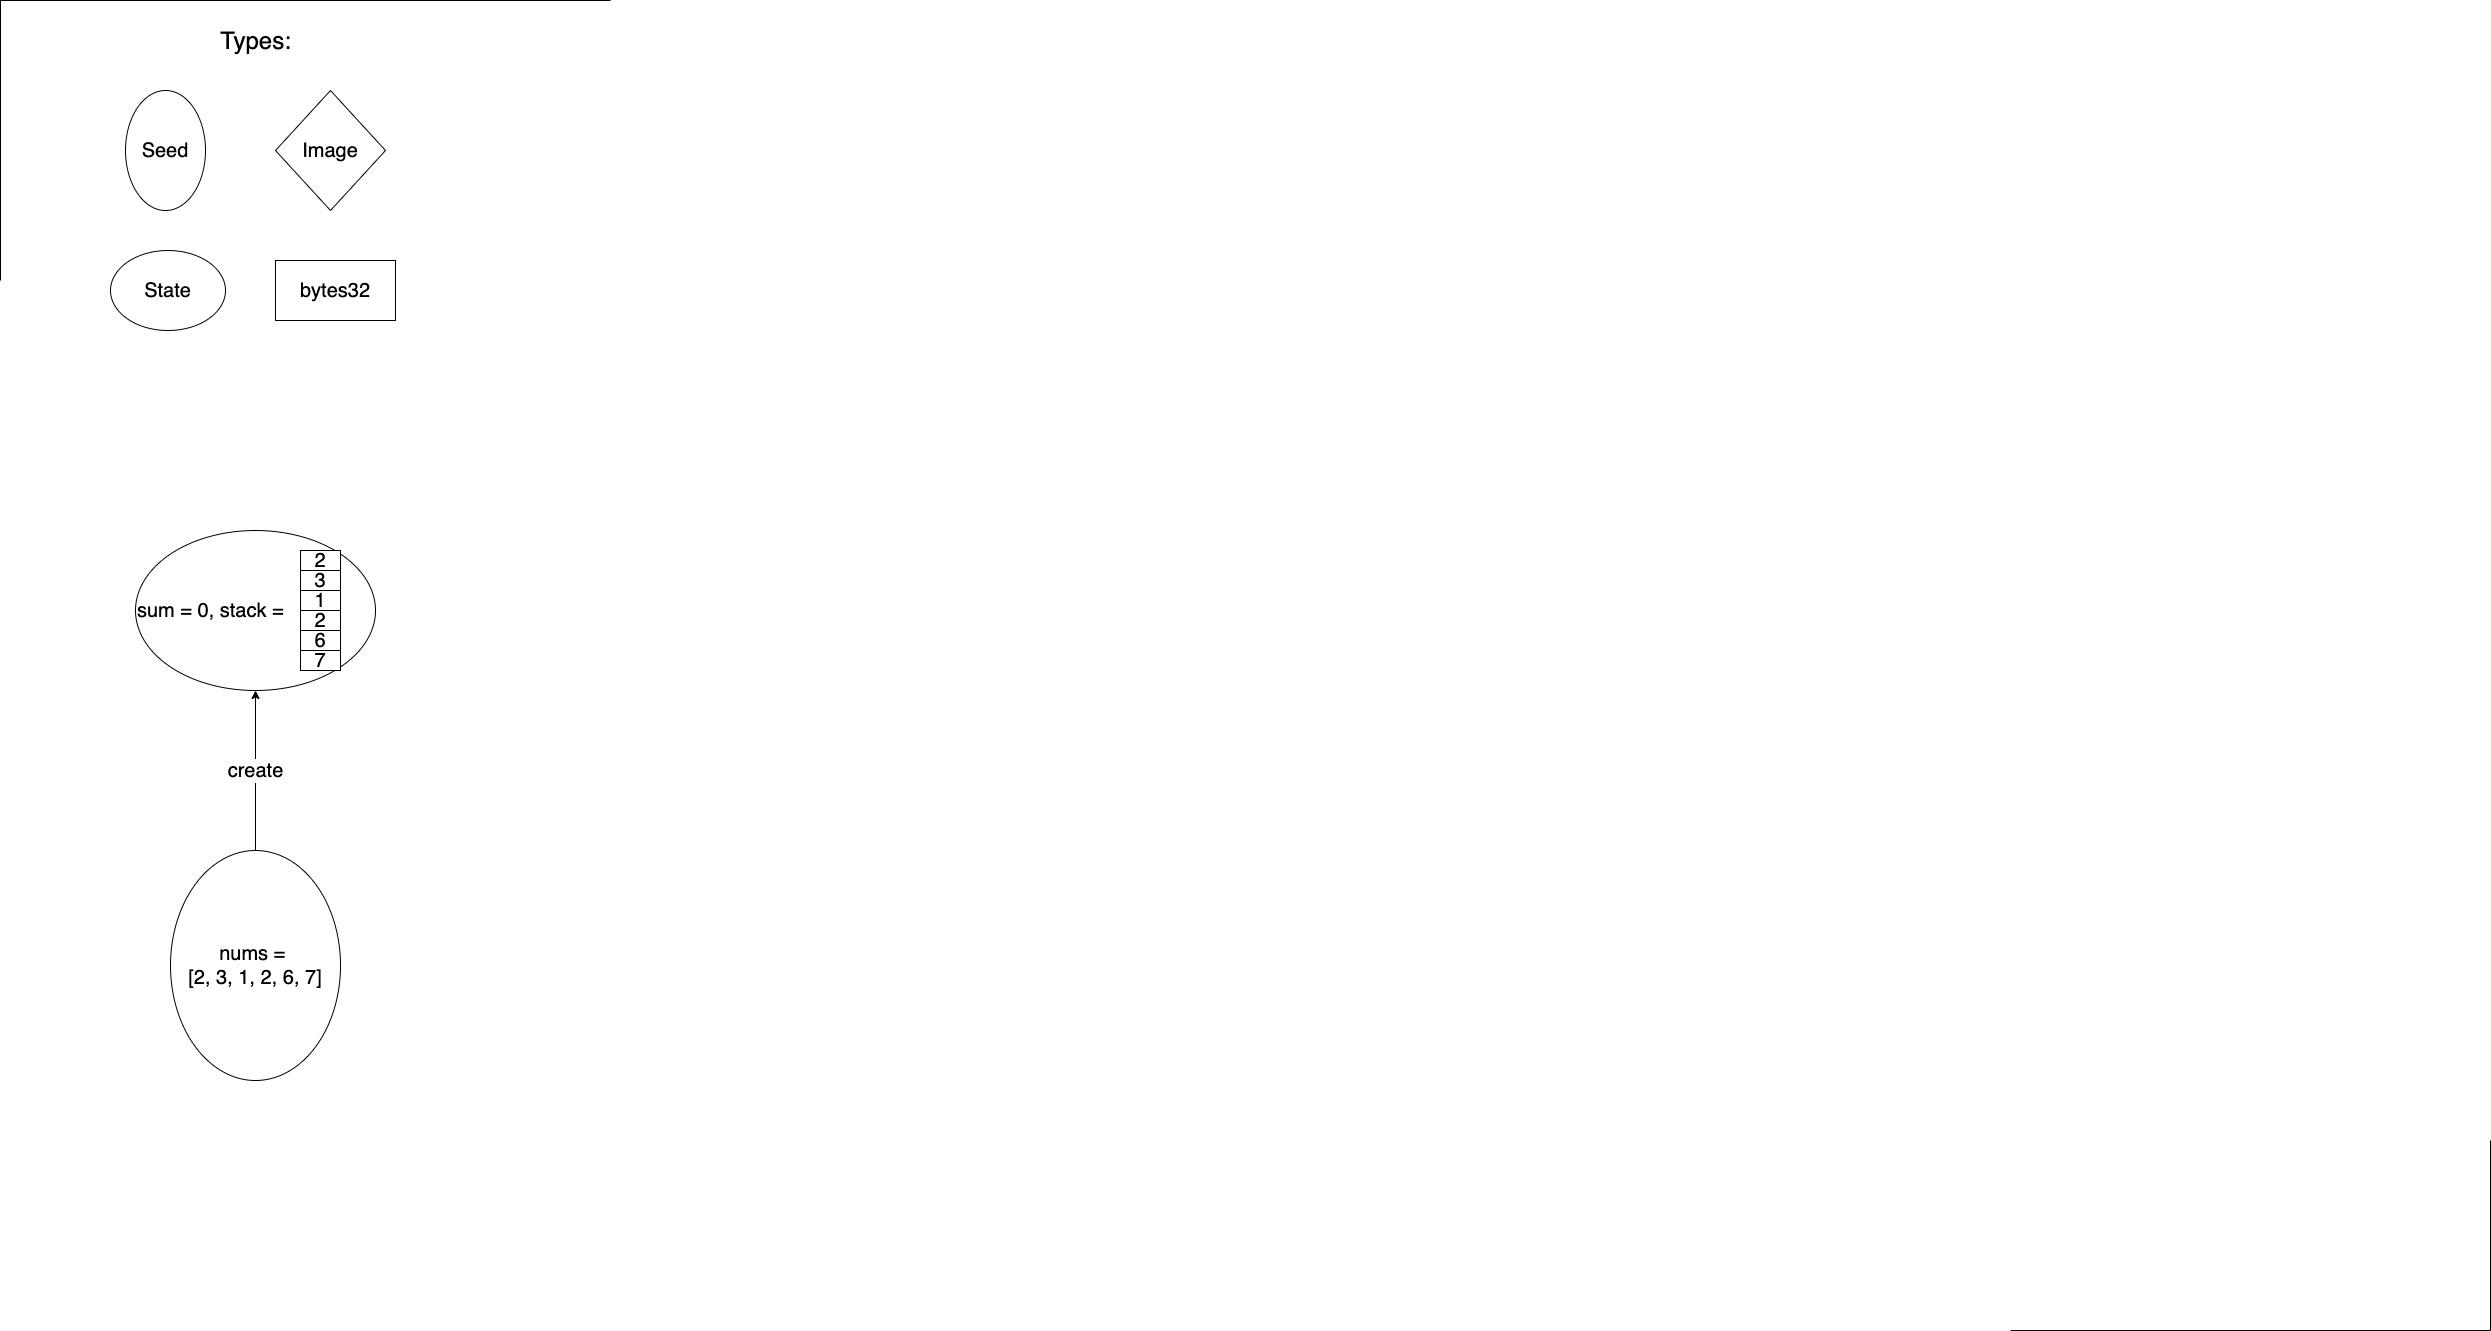

The diagram above was exported from draw.io. Its source (the exported page's mxGraphModel, read from the mxfile embedded in the PNG):
<mxGraphModel dx="7530" dy="1554" grid="1" gridSize="10" guides="0" tooltips="1" connect="1" arrows="1" fold="1" page="1" pageScale="1" pageWidth="2339" pageHeight="3300" math="0" shadow="0">
  <root>
    <mxCell id="0" />
    <mxCell id="1" parent="0" />
    <mxCell id="z1Rna4vgPrGTOxORL_xE-14" value="&lt;font style=&quot;font-size: 20px&quot;&gt;create&lt;/font&gt;" style="edgeStyle=orthogonalEdgeStyle;rounded=0;orthogonalLoop=1;jettySize=auto;html=1;exitX=0;exitY=0.5;exitDx=0;exitDy=0;entryX=0.5;entryY=1;entryDx=0;entryDy=0;" edge="1" parent="1" source="z1Rna4vgPrGTOxORL_xE-1" target="z1Rna4vgPrGTOxORL_xE-2">
      <mxGeometry relative="1" as="geometry" />
    </mxCell>
    <mxCell id="z1Rna4vgPrGTOxORL_xE-1" value="&lt;font style=&quot;font-size: 20px;&quot;&gt;nums = &lt;br style=&quot;font-size: 20px;&quot;&gt;[2, 3, 1, 2, 6, 7]&lt;/font&gt;" style="ellipse;whiteSpace=wrap;html=1;direction=south;fontSize=20;" vertex="1" parent="1">
      <mxGeometry x="-3120" y="880" width="170" height="230" as="geometry" />
    </mxCell>
    <mxCell id="z1Rna4vgPrGTOxORL_xE-2" value="&lt;font style=&quot;font-size: 20px&quot;&gt;sum = 0, stack =&amp;nbsp;&lt;/font&gt;" style="ellipse;whiteSpace=wrap;html=1;align=left;" vertex="1" parent="1">
      <mxGeometry x="-3155" y="560" width="240" height="160" as="geometry" />
    </mxCell>
    <mxCell id="z1Rna4vgPrGTOxORL_xE-3" value="&lt;font style=&quot;font-size: 20px;&quot;&gt;2&lt;/font&gt;" style="rounded=0;whiteSpace=wrap;html=1;fontSize=20;" vertex="1" parent="1">
      <mxGeometry x="-2990" y="580" width="40" height="20" as="geometry" />
    </mxCell>
    <mxCell id="z1Rna4vgPrGTOxORL_xE-4" value="&lt;font style=&quot;font-size: 20px;&quot;&gt;3&lt;/font&gt;" style="rounded=0;whiteSpace=wrap;html=1;fontSize=20;" vertex="1" parent="1">
      <mxGeometry x="-2990" y="600" width="40" height="20" as="geometry" />
    </mxCell>
    <mxCell id="z1Rna4vgPrGTOxORL_xE-5" value="&lt;font style=&quot;font-size: 20px;&quot;&gt;1&lt;/font&gt;" style="rounded=0;whiteSpace=wrap;html=1;fontSize=20;" vertex="1" parent="1">
      <mxGeometry x="-2990" y="620" width="40" height="20" as="geometry" />
    </mxCell>
    <mxCell id="z1Rna4vgPrGTOxORL_xE-6" value="&lt;font style=&quot;font-size: 20px;&quot;&gt;2&lt;/font&gt;" style="rounded=0;whiteSpace=wrap;html=1;fontSize=20;" vertex="1" parent="1">
      <mxGeometry x="-2990" y="640" width="40" height="20" as="geometry" />
    </mxCell>
    <mxCell id="z1Rna4vgPrGTOxORL_xE-7" value="&lt;font style=&quot;font-size: 20px;&quot;&gt;6&lt;/font&gt;" style="rounded=0;whiteSpace=wrap;html=1;fontSize=20;" vertex="1" parent="1">
      <mxGeometry x="-2990" y="660" width="40" height="20" as="geometry" />
    </mxCell>
    <mxCell id="z1Rna4vgPrGTOxORL_xE-8" value="&lt;font style=&quot;font-size: 20px;&quot;&gt;7&lt;/font&gt;" style="rounded=0;whiteSpace=wrap;html=1;fontSize=20;" vertex="1" parent="1">
      <mxGeometry x="-2990" y="680" width="40" height="20" as="geometry" />
    </mxCell>
    <mxCell id="z1Rna4vgPrGTOxORL_xE-9" value="&lt;font style=&quot;font-size: 20px&quot;&gt;Seed&lt;/font&gt;" style="ellipse;whiteSpace=wrap;html=1;direction=south;" vertex="1" parent="1">
      <mxGeometry x="-3165" y="120" width="80" height="120" as="geometry" />
    </mxCell>
    <mxCell id="z1Rna4vgPrGTOxORL_xE-10" value="&lt;font style=&quot;font-size: 20px&quot;&gt;State&lt;/font&gt;" style="ellipse;whiteSpace=wrap;html=1;" vertex="1" parent="1">
      <mxGeometry x="-3180" y="280" width="115" height="80" as="geometry" />
    </mxCell>
    <mxCell id="z1Rna4vgPrGTOxORL_xE-11" value="&lt;font style=&quot;font-size: 20px&quot;&gt;Image&lt;/font&gt;" style="rhombus;whiteSpace=wrap;html=1;" vertex="1" parent="1">
      <mxGeometry x="-3015" y="120" width="110" height="120" as="geometry" />
    </mxCell>
    <mxCell id="z1Rna4vgPrGTOxORL_xE-12" value="&lt;font style=&quot;font-size: 20px&quot;&gt;bytes32&lt;/font&gt;" style="rounded=0;whiteSpace=wrap;html=1;" vertex="1" parent="1">
      <mxGeometry x="-3015" y="290" width="120" height="60" as="geometry" />
    </mxCell>
    <mxCell id="z1Rna4vgPrGTOxORL_xE-13" value="&lt;font style=&quot;font-size: 24px&quot;&gt;Types:&lt;/font&gt;" style="text;html=1;align=center;verticalAlign=middle;resizable=0;points=[];autosize=1;" vertex="1" parent="1">
      <mxGeometry x="-3080" y="60" width="90" height="20" as="geometry" />
    </mxCell>
    <mxCell id="z1Rna4vgPrGTOxORL_xE-96" value="" style="shape=partialRectangle;whiteSpace=wrap;html=1;bottom=0;right=0;fillColor=none;" vertex="1" parent="1">
      <mxGeometry x="-3290" y="30" width="610" height="280" as="geometry" />
    </mxCell>
    <mxCell id="z1Rna4vgPrGTOxORL_xE-97" value="" style="shape=partialRectangle;whiteSpace=wrap;html=1;top=0;left=0;fillColor=none;" vertex="1" parent="1">
      <mxGeometry x="-1280" y="1170" width="480" height="190" as="geometry" />
    </mxCell>
  </root>
</mxGraphModel>